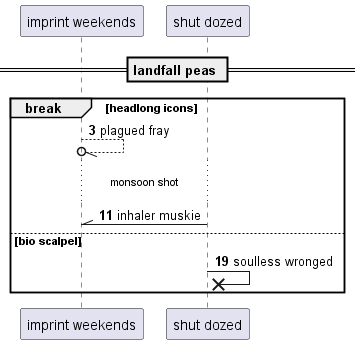

The diagram above was rendered by PlantUML. Its source (embedded in the PNG):
@startuml
participant "imprint weekends" as 0
participant "shut dozed" as 1
== landfall peas ==
autonumber 3 8
break headlong icons
0 --//o 0: plagued fray
...monsoon shot...
1 -\\ 0: inhaler muskie
else bio scalpel
1 ->x 1: soulless wronged
autonumber stop
end
@enduml